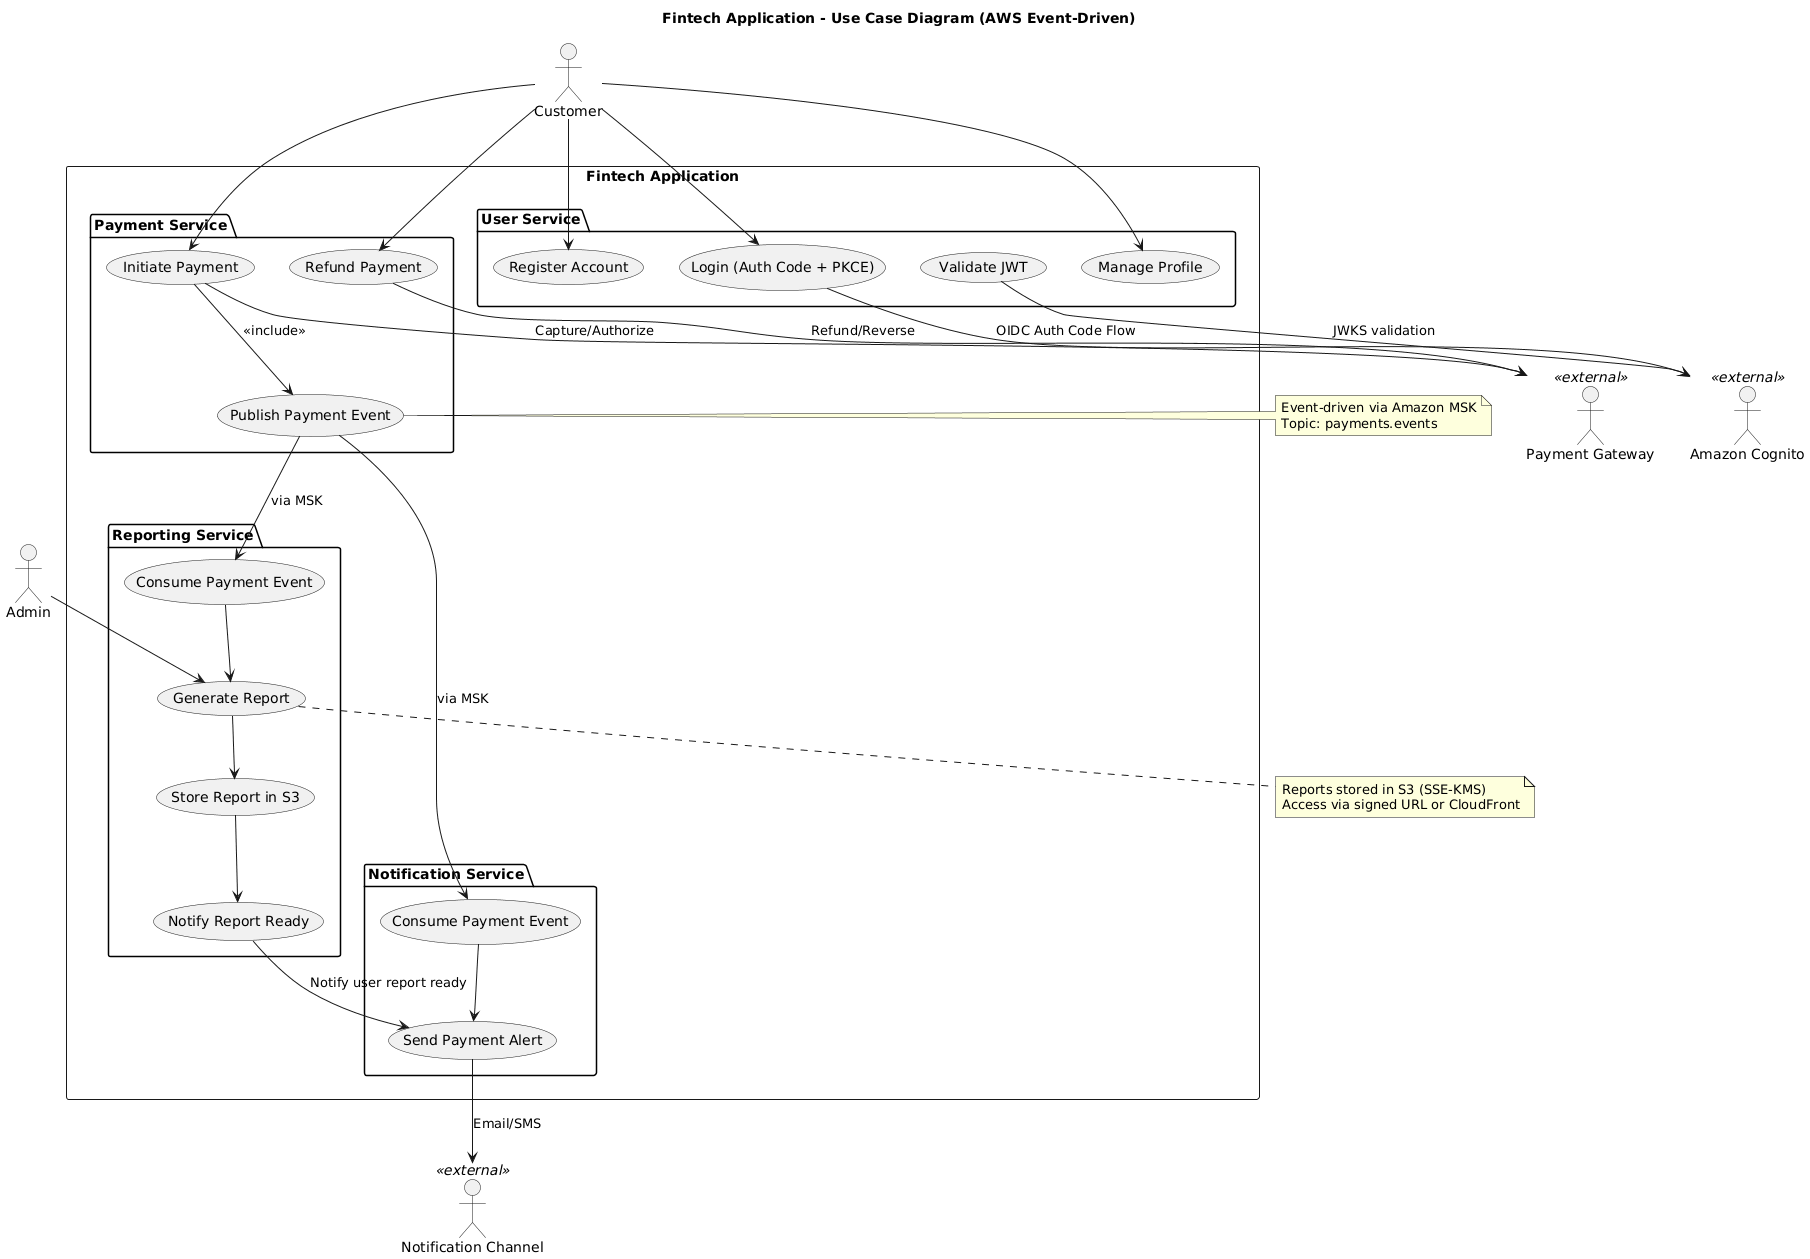

The diagram above was rendered by PlantUML. Its source (embedded in the PNG):
@startuml
title Fintech Application - Use Case Diagram (AWS Event-Driven)

actor "Customer" as Customer
actor "Admin" as Admin
actor "Amazon Cognito" as Cognito <<external>>
actor "Payment Gateway" as PaymentGW <<external>>
actor "Notification Channel" as NotifChannel <<external>>

rectangle "Fintech Application" {
  
  package "User Service" {
    usecase "Register Account" as UC_Register
    usecase "Login (Auth Code + PKCE)" as UC_Login
    usecase "Validate JWT" as UC_ValidateJWT
    usecase "Manage Profile" as UC_Profile
  }

  package "Payment Service" {
    usecase "Initiate Payment" as UC_Pay
    usecase "Refund Payment" as UC_Refund
    usecase "Publish Payment Event" as UC_PublishEvent
  }

  package "Notification Service" {
    usecase "Consume Payment Event" as UC_ConsumeNotif
    usecase "Send Payment Alert" as UC_SendAlert
  }

  package "Reporting Service" {
    usecase "Consume Payment Event" as UC_ConsumeReport
    usecase "Generate Report" as UC_GenerateReport
    usecase "Store Report in S3" as UC_StoreReport
    usecase "Notify Report Ready" as UC_ReportReady
  }
}

' Relationships
Customer --> UC_Register
Customer --> UC_Login
Customer --> UC_Profile
Customer --> UC_Pay
Customer --> UC_Refund

Admin --> UC_GenerateReport

' Cognito integration
UC_Login --> Cognito : OIDC Auth Code Flow
UC_ValidateJWT --> Cognito : JWKS validation

' Payment flow
UC_Pay --> UC_PublishEvent : <<include>>
UC_PublishEvent --> UC_ConsumeNotif : via MSK
UC_PublishEvent --> UC_ConsumeReport : via MSK

' Notification flow
UC_ConsumeNotif --> UC_SendAlert
UC_SendAlert --> NotifChannel : Email/SMS

' Reporting flow
UC_ConsumeReport --> UC_GenerateReport
UC_GenerateReport --> UC_StoreReport
UC_StoreReport --> UC_ReportReady
UC_ReportReady --> UC_SendAlert : Notify user report ready

' External payment processor
UC_Pay --> PaymentGW : Capture/Authorize
UC_Refund --> PaymentGW : Refund/Reverse

note right of UC_PublishEvent
Event-driven via Amazon MSK
Topic: payments.events
end note

note bottom of UC_GenerateReport
Reports stored in S3 (SSE-KMS)
Access via signed URL or CloudFront
end note
@enduml